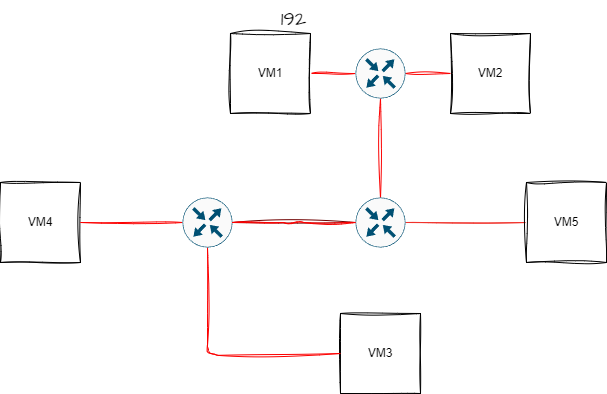

The diagram above was exported from draw.io. Its source (the exported page's mxGraphModel, read from the mxfile embedded in the PNG):
<mxGraphModel dx="1934" dy="1179" grid="0" gridSize="10" guides="1" tooltips="1" connect="1" arrows="1" fold="1" page="0" pageScale="1" pageWidth="827" pageHeight="1169" background="none" math="0" shadow="0">
  <root>
    <mxCell id="0" />
    <mxCell id="1" parent="0" />
    <mxCell id="9" style="edgeStyle=none;sketch=1;hachureGap=4;jiggle=2;curveFitting=1;html=1;exitX=1;exitY=0.5;exitDx=0;exitDy=0;entryX=0;entryY=0.5;entryDx=0;entryDy=0;entryPerimeter=0;fontFamily=Architects Daughter;fontSource=https%3A%2F%2Ffonts.googleapis.com%2Fcss%3Ffamily%3DArchitects%2BDaughter;fontSize=16;endArrow=none;endFill=0;fillColor=#a20025;strokeColor=#FC0000;" parent="1" source="2" target="6" edge="1">
      <mxGeometry relative="1" as="geometry" />
    </mxCell>
    <mxCell id="2" value="VM1" style="whiteSpace=wrap;html=1;aspect=fixed;sketch=1;curveFitting=1;jiggle=2;" parent="1" vertex="1">
      <mxGeometry x="-410" y="-80" width="80" height="80" as="geometry" />
    </mxCell>
    <mxCell id="3" value="VM2" style="whiteSpace=wrap;html=1;aspect=fixed;sketch=1;curveFitting=1;jiggle=2;" parent="1" vertex="1">
      <mxGeometry x="-190" y="-80" width="80" height="80" as="geometry" />
    </mxCell>
    <mxCell id="4" value="VM3&lt;br&gt;" style="whiteSpace=wrap;html=1;aspect=fixed;sketch=1;curveFitting=1;jiggle=2;" parent="1" vertex="1">
      <mxGeometry x="-300" y="200" width="80" height="80" as="geometry" />
    </mxCell>
    <mxCell id="5" value="VM4" style="whiteSpace=wrap;html=1;aspect=fixed;sketch=1;curveFitting=1;jiggle=2;" parent="1" vertex="1">
      <mxGeometry x="-640" y="69" width="80" height="80" as="geometry" />
    </mxCell>
    <mxCell id="10" style="edgeStyle=none;sketch=1;hachureGap=4;jiggle=2;curveFitting=1;html=1;exitX=1;exitY=0.5;exitDx=0;exitDy=0;exitPerimeter=0;entryX=0;entryY=0.5;entryDx=0;entryDy=0;fontFamily=Architects Daughter;fontSource=https%3A%2F%2Ffonts.googleapis.com%2Fcss%3Ffamily%3DArchitects%2BDaughter;fontSize=16;endArrow=none;endFill=0;fillColor=#a20025;strokeColor=#FC0000;" parent="1" source="6" target="3" edge="1">
      <mxGeometry relative="1" as="geometry" />
    </mxCell>
    <mxCell id="11" style="edgeStyle=none;sketch=1;hachureGap=4;jiggle=2;curveFitting=1;html=1;exitX=0.5;exitY=1;exitDx=0;exitDy=0;exitPerimeter=0;entryX=0.5;entryY=0;entryDx=0;entryDy=0;entryPerimeter=0;fontFamily=Architects Daughter;fontSource=https%3A%2F%2Ffonts.googleapis.com%2Fcss%3Ffamily%3DArchitects%2BDaughter;fontSize=16;endArrow=none;endFill=0;fillColor=#a20025;strokeColor=#FC0000;" parent="1" source="6" target="7" edge="1">
      <mxGeometry relative="1" as="geometry" />
    </mxCell>
    <mxCell id="6" value="" style="sketch=0;points=[[0.5,0,0],[1,0.5,0],[0.5,1,0],[0,0.5,0],[0.145,0.145,0],[0.8555,0.145,0],[0.855,0.8555,0],[0.145,0.855,0]];verticalLabelPosition=bottom;html=1;verticalAlign=top;aspect=fixed;align=center;pointerEvents=1;shape=mxgraph.cisco19.rect;prIcon=router;fillColor=#FAFAFA;strokeColor=#005073;hachureGap=4;jiggle=2;curveFitting=1;fontFamily=Architects Daughter;fontSource=https%3A%2F%2Ffonts.googleapis.com%2Fcss%3Ffamily%3DArchitects%2BDaughter;fontSize=20;" parent="1" vertex="1">
      <mxGeometry x="-285" y="-65" width="50" height="50" as="geometry" />
    </mxCell>
    <mxCell id="12" style="edgeStyle=none;sketch=1;hachureGap=4;jiggle=2;curveFitting=1;html=1;exitX=0;exitY=0.5;exitDx=0;exitDy=0;exitPerimeter=0;entryX=1;entryY=0.5;entryDx=0;entryDy=0;entryPerimeter=0;fontFamily=Architects Daughter;fontSource=https%3A%2F%2Ffonts.googleapis.com%2Fcss%3Ffamily%3DArchitects%2BDaughter;fontSize=16;strokeColor=#6F0000;fillColor=#a20025;endArrow=none;endFill=0;" parent="1" source="7" target="8" edge="1">
      <mxGeometry relative="1" as="geometry" />
    </mxCell>
    <mxCell id="17" style="edgeStyle=none;sketch=1;hachureGap=4;jiggle=2;curveFitting=1;html=1;exitX=1;exitY=0.5;exitDx=0;exitDy=0;exitPerimeter=0;entryX=0;entryY=0.5;entryDx=0;entryDy=0;strokeColor=#F0322B;fontFamily=Architects Daughter;fontSource=https%3A%2F%2Ffonts.googleapis.com%2Fcss%3Ffamily%3DArchitects%2BDaughter;fontSize=16;endArrow=none;endFill=0;" parent="1" source="7" target="15" edge="1">
      <mxGeometry relative="1" as="geometry" />
    </mxCell>
    <mxCell id="7" value="" style="sketch=0;points=[[0.5,0,0],[1,0.5,0],[0.5,1,0],[0,0.5,0],[0.145,0.145,0],[0.8555,0.145,0],[0.855,0.8555,0],[0.145,0.855,0]];verticalLabelPosition=bottom;html=1;verticalAlign=top;aspect=fixed;align=center;pointerEvents=1;shape=mxgraph.cisco19.rect;prIcon=router;fillColor=#FAFAFA;strokeColor=#005073;hachureGap=4;jiggle=2;curveFitting=1;fontFamily=Architects Daughter;fontSource=https%3A%2F%2Ffonts.googleapis.com%2Fcss%3Ffamily%3DArchitects%2BDaughter;fontSize=20;" parent="1" vertex="1">
      <mxGeometry x="-285" y="84" width="50" height="50" as="geometry" />
    </mxCell>
    <mxCell id="13" style="edgeStyle=none;sketch=1;hachureGap=4;jiggle=2;curveFitting=1;html=1;exitX=0;exitY=0.5;exitDx=0;exitDy=0;exitPerimeter=0;entryX=1;entryY=0.5;entryDx=0;entryDy=0;fontFamily=Architects Daughter;fontSource=https%3A%2F%2Ffonts.googleapis.com%2Fcss%3Ffamily%3DArchitects%2BDaughter;fontSize=16;endArrow=none;endFill=0;fillColor=#a20025;strokeColor=#FC0000;" parent="1" source="8" target="5" edge="1">
      <mxGeometry relative="1" as="geometry" />
    </mxCell>
    <mxCell id="14" style="edgeStyle=none;sketch=1;hachureGap=4;jiggle=2;curveFitting=1;html=1;exitX=0.5;exitY=1;exitDx=0;exitDy=0;exitPerimeter=0;entryX=0;entryY=0.5;entryDx=0;entryDy=0;fontFamily=Architects Daughter;fontSource=https%3A%2F%2Ffonts.googleapis.com%2Fcss%3Ffamily%3DArchitects%2BDaughter;fontSize=16;endArrow=none;endFill=0;fillColor=#a20025;strokeColor=#FC0000;" parent="1" source="8" target="4" edge="1">
      <mxGeometry relative="1" as="geometry">
        <Array as="points">
          <mxPoint x="-433" y="242" />
        </Array>
      </mxGeometry>
    </mxCell>
    <mxCell id="8" value="" style="sketch=0;points=[[0.5,0,0],[1,0.5,0],[0.5,1,0],[0,0.5,0],[0.145,0.145,0],[0.8555,0.145,0],[0.855,0.8555,0],[0.145,0.855,0]];verticalLabelPosition=bottom;html=1;verticalAlign=top;aspect=fixed;align=center;pointerEvents=1;shape=mxgraph.cisco19.rect;prIcon=router;fillColor=#FAFAFA;strokeColor=#005073;hachureGap=4;jiggle=2;curveFitting=1;fontFamily=Architects Daughter;fontSource=https%3A%2F%2Ffonts.googleapis.com%2Fcss%3Ffamily%3DArchitects%2BDaughter;fontSize=20;" parent="1" vertex="1">
      <mxGeometry x="-458" y="84" width="50" height="50" as="geometry" />
    </mxCell>
    <mxCell id="15" value="VM5" style="whiteSpace=wrap;html=1;aspect=fixed;sketch=1;curveFitting=1;jiggle=2;" parent="1" vertex="1">
      <mxGeometry x="-114" y="69" width="80" height="80" as="geometry" />
    </mxCell>
    <mxCell id="16" style="edgeStyle=none;sketch=1;hachureGap=4;jiggle=2;curveFitting=1;html=1;exitX=0;exitY=0.5;exitDx=0;exitDy=0;exitPerimeter=0;entryX=1;entryY=0.5;entryDx=0;entryDy=0;entryPerimeter=0;fontFamily=Architects Daughter;fontSource=https%3A%2F%2Ffonts.googleapis.com%2Fcss%3Ffamily%3DArchitects%2BDaughter;fontSize=16;strokeColor=#FC0000;fillColor=#a20025;endArrow=none;endFill=0;" parent="1" source="7" target="8" edge="1">
      <mxGeometry relative="1" as="geometry">
        <mxPoint x="-285" y="109" as="sourcePoint" />
        <mxPoint x="-408" y="109" as="targetPoint" />
        <Array as="points">
          <mxPoint x="-347" y="109" />
        </Array>
      </mxGeometry>
    </mxCell>
    <mxCell id="18" value="192" style="text;html=1;align=center;verticalAlign=middle;resizable=0;points=[];autosize=1;strokeColor=none;fillColor=none;fontSize=20;fontFamily=Architects Daughter;sketch=1;hachureGap=4;jiggle=2;curveFitting=1;fontSource=https%3A%2F%2Ffonts.googleapis.com%2Fcss%3Ffamily%3DArchitects%2BDaughter;" parent="1" vertex="1">
      <mxGeometry x="-369" y="-113" width="43" height="36" as="geometry" />
    </mxCell>
  </root>
</mxGraphModel>